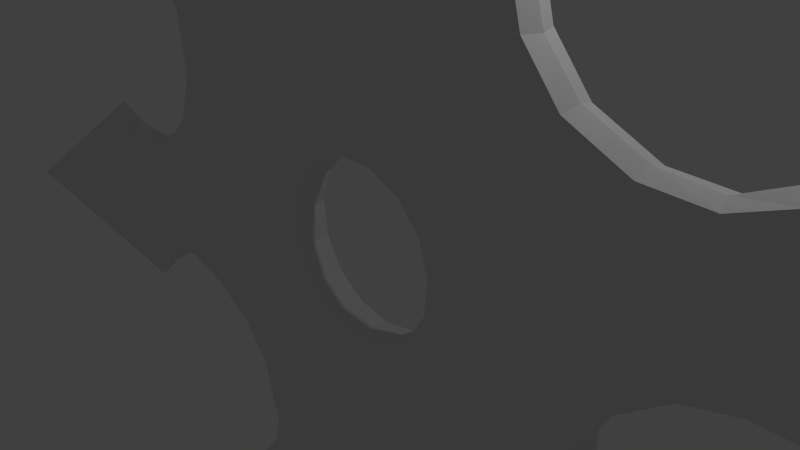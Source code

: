 # Source: shuriken.blend  (saved by Blender 2.72.0; exported with 4.5.12 LTS)
import bpy
from mathutils import Matrix  # noqa: F401  (used for matrix-valued properties, if any)

bpy.ops.wm.read_factory_settings(use_empty=True)
scene = bpy.context.scene
scene.name = 'Scene'

# ---- collections
col_collection_1 = bpy.data.collections.new('Collection 1'); scene.collection.children.link(col_collection_1)

# ---- materials (node trees are filled in below, after node groups)
mat_material = bpy.data.materials.new('Material')
mat_material.alpha_threshold = 0.0
mat_material.use_transparent_shadow = False
mat_material.roughness = 0.5

# ---- material node trees

# ---- world
world_world = bpy.data.worlds.new('World'); scene.world = world_world
world_world.color = (0.05088, 0.05088, 0.05088)
world_world.use_sun_shadow = False
world_world.sun_shadow_jitter_overblur = 0.0
world_world.cycles.sampling_method = 'MANUAL'
world_world.cycles.sample_map_resolution = 256

# ---- cameras
cam_camera = bpy.data.cameras.new('Camera')
cam_camera.clip_end = 100.0
cam_camera.lens = 35.0
cam_camera.sensor_width = 32.0
cam_camera.sensor_height = 18.0
cam_camera.ortho_scale = 7.314
cam_camera.dof.focus_distance = 0.0
cam_camera.dof.aperture_fstop = 128.0

# ---- lights
light_lamp = bpy.data.lights.new('Lamp', 'POINT')
light_lamp.transmission_factor = 0.0
light_lamp.cutoff_distance = 30.0
light_lamp.energy = 100.0
light_lamp.shadow_buffer_clip_start = 1.001
light_lamp.shadow_soft_size = 0.1
light_lamp.shadow_maximum_resolution = 0.006
light_lamp.use_absolute_resolution = True
light_lamp.cycles.use_multiple_importance_sampling = False

# ---- meshes
me_plane = bpy.data.meshes.new('Plane')
me_plane.from_pydata([(0.6513, -0.2469, 5.269), (2.684, -0.2469, 5.402), (2.418, -0.2469, 3.313), (3.766, -0.2469, 2.268), (4.583, -0.2469, 2.23), (5.229, -0.2469, 2.496), (8.951, -0.2469, 2.287), (5.893, -0.2469, 0.4451), (5.134, -0.2469, 0.4451), (4.469, -0.2469, 0.2551), (3.728, -0.2469, -0.3432), (3.244, -1.705e-13, 10.77), (3.297, 0.0, 5.522), (2.803, 0.0, 5.18), (2.328, 0.0, 3.926), (2.499, 0.0, 3.3), (2.974, 0.0, 2.73), (3.772, 0.0, 2.35), (4.512, 0.0, 2.293), (5.728, 0.0, 3.205), (11.14, 5.004e-07, 2.658), (6.511, 0.0, 0.0407), (5.694, 0.0, 0.2496), (4.954, 0.0, 0.3256), (4.346, 0.0, 0.1547), (3.706, 0.0, -0.374), (1.073, -0.2469, 0.7249), (0.7243, -0.2469, 1.123), (0.2438, -0.2469, 1.344), (1.23, -0.2469, 0.2196), (-3.521, -0.2469, -1.777), (-4.239, -0.2469, -1.554), (-4.889, -0.2469, -1.644), (-5.514, -0.2469, -2.005), (-9.127, -0.2469, -1.788), (-6.02, -0.2469, 0.04953), (-5.356, -0.2469, 0.03835), (-4.568, -0.2469, 0.3835), (-4.078, -0.2469, 0.8639), (-3.775, -0.2469, 1.631), (-3.848, -0.2469, 2.554), (-4.223, -0.2469, 3.28), (-4.776, -0.2469, 3.707), (-6.457, -0.2469, 7.035), (-3.332, -0.2469, 5.308), (-2.952, -0.2469, 4.65), (-2.455, -0.2469, 4.169), (-1.633, -0.2469, 3.844), (-5.94, -1.324e-06, -2.711), (-10.95, -1.793e-06, -2.148), (-6.501, -7.336e-07, 0.5398), (-5.958, -7.247e-07, 0.283), (-5.105, -5.966e-07, 0.2491), (-4.635, -3.391e-07, 0.4986), (-4.177, -4.348e-08, 0.96), (-3.921, 2.625e-07, 1.656), (-3.991, 5.224e-07, 2.537), (-4.312, 6.337e-07, 3.207), (-4.853, 5.768e-07, 3.574), (-5.71, 3.74e-07, 3.804), (-7.87, 1.26e-06, 8.742), (-3.336, 0.0, 5.969), (-3.109, 0.0, 5.158), (-2.804, 0.0, 4.478), (-2.352, 0.0, 4.037), (-1.721, 0.0, 3.805), (-5.4, -1.158e-06, -2.202), (-4.82, -1.01e-06, -1.802), (-4.83, -1.008e-06, -1.785), (-4.314, -9.363e-07, -1.729), (-3.637, -9.143e-07, -1.882), (-1.13, -0.2469, 0.7538), (-1.3, -0.2469, 0.2529), (-1.252, -0.2469, -0.274), (-0.7713, -0.2469, 1.142), (3.436, -0.2469, -1.5), (3.671, -0.2469, -2.484), (4.074, -0.2469, -3.002), (4.699, -0.2469, -3.363), (6.317, -0.2469, -6.6), (3.173, -0.2469, -4.828), (2.85, -0.2469, -4.247), (2.157, -0.2469, -3.738), (1.496, -0.2469, -3.553), (0.6806, -0.2469, -3.675), (-0.08269, -0.2469, -4.199), (-0.5239, -0.2469, -4.887), (-0.6166, -0.2469, -5.579), (-2.659, -0.2469, -8.699), (-2.725, -0.2469, -5.13), (-2.346, -0.2469, -4.472), (-2.178, -0.2469, -3.801), (-2.433, -0.2469, -2.735), (5.343, 0.0, -3.327), (7.539, -2.548e-06, -7.996), (2.988, -1.513e-06, -5.489), (2.939, -1.389e-06, -4.891), (2.542, -1.155e-06, -4.135), (2.091, -8.929e-07, -3.853), (1.463, -6.37e-07, -3.688), (0.7318, -4.416e-07, -3.814), (0.003965, -3.673e-07, -4.315), (-0.4158, -4.284e-07, -4.928), (-0.4634, -6.223e-07, -5.58), (-0.234, -9.71e-07, -6.436), (-3.43, -1.331e-06, -10.78), (-3.519, 9.475e-08, -5.592), (-2.93, 1.197e-07, -4.99), (-2.494, 1.792e-07, -4.386), (-2.338, 3.073e-07, -3.774), (-2.551, 4.107e-07, -2.855), (4.633, 0.0, -3.114), (3.995, 0.0, -2.812), (3.986, 0.0, -2.828), (3.679, 0.0, -2.41), (3.404, 0.0, -1.497), (-0.05375, -0.2469, -1.169), (0.4651, -0.2469, -1.066), (0.8972, -0.2469, -0.7604), (-0.5697, -0.2469, -1.052), (-0.2058, -0.2469, 4.202), (0.4043, -0.2469, 4.662), (0.6513, -0.2469, 5.991), (2.646, -0.2469, 9.011), (2.342, -0.2469, 4.833), (2.247, -0.2469, 3.978), (2.93, -0.2469, 2.667), (-0.2794, 0.0, 1.322), (-0.9712, 0.0, -0.7159), (1.14, 0.0, -0.2962), (0.2524, 0.0, 6.455), (-0.5573, 0.0, -1.025), (0.8753, 0.0, -0.7402), (0.4534, 0.0, -1.038), (-0.05336, 0.0, -1.139), (2.347, 0.0, 4.458), (-0.7541, 0.0, 1.118), (-1.224, 0.0, -0.2651), (-1.271, 0.0, 0.2494), (-1.105, 0.0, 0.7386), (1.2, 0.0, 0.2169), (5.101, 0.0, 2.578), (0.2372, 0.0, 1.315), (0.7064, 0.0, 1.099), (1.047, 0.0, 0.7103), (1.168, -0.2469, -0.3058), (-0.9936, -0.2469, -0.7356), (-0.2852, -0.2469, 1.351), (-3.005, -8.14e-07, -2.296), (-2.831, -0.2469, -2.216), (0.4233, 0.0, 5.734), (0.4803, 0.0, 5.031), (0.4993, 0.0, 5.031), (0.2904, 0.0, 4.556), (-0.2383, 0.0, 4.097), (3.446, 0.0, -0.9462), (3.389, -0.2469, -0.9027), (-0.9002, 0.0, 3.746), (-0.8685, -0.2469, 3.846)], [(67, 68), (112, 113), (151, 152)], [(12, 1, 13), (4, 18, 17, 3), (6, 20, 19, 5), (80, 95, 94, 79), (8, 23, 22, 7), (9, 24, 23, 8), (21, 7, 22), (10, 25, 24, 9), (6, 5, 7), (4, 8, 7, 5), (3, 9, 8, 4), (30, 31, 69, 70), (31, 32, 68, 69), (32, 33, 66, 67), (48, 66, 33), (34, 49, 48, 33), (35, 36, 51), (50, 35, 51), (37, 53, 52, 36), (38, 54, 53, 37), (39, 55, 54, 38), (40, 56, 55, 39), (41, 57, 56, 40), (42, 58, 57, 41), (43, 60, 59, 42), (58, 42, 59), (45, 63, 62, 44), (46, 64, 63, 45), (61, 44, 62), (47, 65, 64, 46), (51, 36, 52), (34, 33, 35), (32, 36, 35, 33), (31, 37, 36, 32), (30, 38, 37, 31), (43, 42, 44), (41, 45, 44, 42), (40, 46, 45, 41), (39, 47, 46, 40), (72, 71, 39, 38), (73, 72, 38, 30), (47, 39, 71, 74), (75, 76, 114, 115), (76, 77, 113, 114), (77, 78, 111, 112), (93, 111, 78), (79, 94, 93, 78), (89, 106, 105, 88), (80, 81, 96), (95, 80, 96), (82, 98, 97, 81), (83, 99, 98, 82), (84, 100, 99, 83), (85, 101, 100, 84), (86, 102, 101, 85), (87, 103, 102, 86), (88, 105, 104, 87), (103, 87, 104), (90, 108, 107, 89), (91, 109, 108, 90), (106, 89, 107), (92, 110, 109, 91), (96, 81, 97), (79, 78, 80), (77, 81, 80, 78), (76, 82, 81, 77), (75, 83, 82, 76), (88, 87, 89), (86, 90, 89, 87), (85, 91, 90, 86), (84, 92, 91, 85), (117, 116, 84, 83), (118, 117, 83, 75), (92, 84, 116, 119), (120, 121, 153, 154), (130, 150, 122), (26, 27, 143, 144), (27, 28, 142, 143), (29, 26, 144, 140), (71, 72, 138, 139), (72, 73, 137, 138), (74, 71, 139, 136), (116, 117, 133, 134), (117, 118, 132, 133), (119, 116, 134, 131), (145, 29, 140, 129), (118, 145, 129, 132), (146, 119, 131, 128), (73, 146, 128, 137), (147, 74, 136, 127), (28, 147, 127, 142), (10, 29, 145, 156), (75, 156, 145, 118), (92, 119, 146, 149), (30, 149, 146, 73), (47, 74, 147, 158), (147, 28, 120, 158), (120, 154, 157, 158), (47, 158, 157, 65), (10, 156, 155, 25), (75, 115, 155, 156), (30, 70, 148, 149), (92, 149, 148, 110), (121, 0, 152, 153), (0, 122, 150, 151), (123, 11, 130, 122), (7, 21, 20, 6), (1, 124, 13), (125, 14, 135, 124), (2, 15, 14, 125), (126, 16, 15, 2), (3, 17, 16, 126), (5, 141, 18, 4), (141, 5, 19), (13, 124, 135), (123, 122, 1), (0, 124, 1, 122), (121, 125, 124, 0), (120, 2, 125, 121), (126, 10, 9, 3), (27, 26, 126, 2), (28, 27, 2, 120), (10, 126, 26, 29), (44, 61, 60, 43), (1, 12, 11, 123), (35, 50, 49, 34)])
_k = set([(0, 121), (0, 122), (1, 123), (1, 124), (2, 125), (2, 126), (3, 4), (3, 126), (4, 5), (5, 6), (6, 7), (7, 8), (8, 9), (9, 10), (10, 156), (30, 31), (30, 149), (31, 32), (32, 33), (33, 34), (34, 35), (35, 36), (36, 37), (37, 38), (38, 39), (39, 40), (40, 41), (41, 42), (42, 43), (43, 44), (44, 45), (45, 46), (46, 47), (47, 158), (75, 76), (75, 156), (76, 77), (77, 78), (78, 79), (79, 80), (80, 81), (81, 82), (82, 83), (83, 84), (84, 85), (85, 86), (86, 87), (88, 89), (89, 90), (90, 91), (91, 92), (92, 149), (120, 121), (120, 158), (122, 123), (124, 125)])
me_plane.attributes.new('sharp_edge', 'BOOLEAN', 'EDGE').data.foreach_set('value', [ (min(e.vertices), max(e.vertices)) in _k for e in me_plane.edges])
_uv = me_plane.uv_layers.new(name='UVMap')
_uv.uv.foreach_set('vector', [0.6474, 0.7589, 0.6173, 0.7509, 0.625, 0.743, 0.7033, 0.6037, 0.7024, 0.609, 0.6689, 0.6116, 0.6663, 0.6055, 0.9011, 0.6064, 1.0, 0.6235, 0.7575, 0.6513, 0.7325, 0.6161, 0.6394, 0.2761, 0.6311, 0.2454, 0.8371, 0.129, 0.7818, 0.1938, 0.7282, 0.5208, 0.7282, 0.5129, 0.7618, 0.5094, 0.7626, 0.5208, 0.6981, 0.512, 0.7007, 0.505, 0.7282, 0.5129, 0.7282, 0.5208, 0.7987, 0.4997, 0.7626, 0.5208, 0.7618, 0.5094, 0.6646, 0.4843, 0.6717, 0.4804, 0.7007, 0.505, 0.6981, 0.512, 0.9011, 0.6064, 0.7325, 0.6161, 0.7626, 0.5208, 0.7033, 0.6037, 0.7282, 0.5208, 0.7626, 0.5208, 0.7325, 0.6161, 0.6663, 0.6055, 0.6981, 0.512, 0.7282, 0.5208, 0.7033, 0.6037, 0.3363, 0.4177, 0.3038, 0.428, 0.3004, 0.4199, 0.3311, 0.4128, 0.3038, 0.428, 0.2743, 0.4239, 0.277, 0.4173, 0.3004, 0.4199, 0.2743, 0.4239, 0.246, 0.4071, 0.2512, 0.398, 0.2775, 0.4166, 0.2268, 0.3743, 0.2512, 0.398, 0.246, 0.4071, 0.08245, 0.4172, 0.0, 0.4005, 0.2268, 0.3743, 0.246, 0.4071, 0.2231, 0.5025, 0.2532, 0.502, 0.2259, 0.5133, 0.2014, 0.5252, 0.2231, 0.5025, 0.2259, 0.5133, 0.2889, 0.518, 0.2859, 0.5233, 0.2646, 0.5117, 0.2532, 0.502, 0.3111, 0.5403, 0.3066, 0.5447, 0.2859, 0.5233, 0.2889, 0.518, 0.3248, 0.5759, 0.3182, 0.5771, 0.3066, 0.5447, 0.3111, 0.5403, 0.3215, 0.6187, 0.315, 0.6179, 0.3182, 0.5771, 0.3248, 0.5759, 0.3045, 0.6524, 0.3005, 0.649, 0.315, 0.6179, 0.3215, 0.6187, 0.2794, 0.6722, 0.276, 0.6661, 0.3005, 0.649, 0.3045, 0.6524, 0.2034, 0.8267, 0.1394, 0.9059, 0.2372, 0.6767, 0.2794, 0.6722, 0.276, 0.6661, 0.2794, 0.6722, 0.2372, 0.6767, 0.362, 0.716, 0.3687, 0.72, 0.355, 0.7515, 0.3448, 0.7466, 0.3845, 0.6937, 0.3892, 0.6995, 0.3687, 0.72, 0.362, 0.716, 0.3447, 0.7892, 0.3448, 0.7466, 0.355, 0.7515, 0.4218, 0.6786, 0.4178, 0.6888, 0.3892, 0.6995, 0.3845, 0.6937, 0.2259, 0.5133, 0.2532, 0.502, 0.2646, 0.5117, 0.08245, 0.4172, 0.246, 0.4071, 0.2231, 0.5025, 0.2743, 0.4239, 0.2532, 0.502, 0.2231, 0.5025, 0.246, 0.4071, 0.3038, 0.428, 0.2889, 0.518, 0.2532, 0.502, 0.2743, 0.4239, 0.3363, 0.4177, 0.3111, 0.5403, 0.2889, 0.518, 0.3038, 0.428, 0.2034, 0.8267, 0.2794, 0.6722, 0.3448, 0.7466, 0.3045, 0.6524, 0.362, 0.716, 0.3448, 0.7466, 0.2794, 0.6722, 0.3215, 0.6187, 0.3845, 0.6937, 0.362, 0.716, 0.3045, 0.6524, 0.3248, 0.5759, 0.4218, 0.6786, 0.3845, 0.6937, 0.3215, 0.6187, 0.4368, 0.5119, 0.4445, 0.5352, 0.3248, 0.5759, 0.3111, 0.5403, 0.439, 0.4875, 0.4368, 0.5119, 0.3111, 0.5403, 0.3363, 0.4177, 0.4218, 0.6786, 0.3248, 0.5759, 0.4445, 0.5352, 0.4608, 0.5532, 0.6513, 0.4305, 0.662, 0.3849, 0.6705, 0.3859, 0.658, 0.4283, 0.662, 0.3849, 0.6802, 0.3608, 0.6844, 0.3665, 0.6705, 0.3859, 0.6802, 0.3608, 0.7085, 0.3441, 0.7137, 0.3533, 0.6848, 0.3673, 0.7458, 0.3434, 0.7137, 0.3533, 0.7085, 0.3441, 0.7818, 0.1938, 0.8371, 0.129, 0.7458, 0.3434, 0.7085, 0.3441, 0.3723, 0.2621, 0.3364, 0.2406, 0.3404, 0.0, 0.3753, 0.0964, 0.6394, 0.2761, 0.6248, 0.303, 0.6288, 0.2732, 0.6311, 0.2454, 0.6394, 0.2761, 0.6288, 0.2732, 0.5934, 0.3267, 0.5904, 0.3213, 0.6108, 0.3082, 0.6248, 0.303, 0.5635, 0.3352, 0.562, 0.329, 0.5904, 0.3213, 0.5934, 0.3267, 0.5266, 0.3296, 0.5289, 0.3232, 0.562, 0.329, 0.5635, 0.3352, 0.492, 0.3053, 0.4959, 0.2999, 0.5289, 0.3232, 0.5266, 0.3296, 0.472, 0.2733, 0.4769, 0.2714, 0.4959, 0.2999, 0.492, 0.3053, 0.4678, 0.2412, 0.4747, 0.2412, 0.4769, 0.2714, 0.472, 0.2733, 0.3753, 0.0964, 0.3404, 0.0, 0.4851, 0.2014, 0.4678, 0.2412, 0.4747, 0.2412, 0.4678, 0.2412, 0.4851, 0.2014, 0.3895, 0.2926, 0.3828, 0.2966, 0.3631, 0.2686, 0.3723, 0.2621, 0.3971, 0.3238, 0.3899, 0.325, 0.3828, 0.2966, 0.3895, 0.2926, 0.3364, 0.2406, 0.3723, 0.2621, 0.3631, 0.2686, 0.3855, 0.3732, 0.3802, 0.3676, 0.3899, 0.325, 0.3971, 0.3238, 0.6288, 0.2732, 0.6248, 0.303, 0.6108, 0.3082, 0.7818, 0.1938, 0.7085, 0.3441, 0.6394, 0.2761, 0.6802, 0.3608, 0.6248, 0.303, 0.6394, 0.2761, 0.7085, 0.3441, 0.662, 0.3849, 0.5934, 0.3267, 0.6248, 0.303, 0.6802, 0.3608, 0.6513, 0.4305, 0.5635, 0.3352, 0.5934, 0.3267, 0.662, 0.3849, 0.3753, 0.0964, 0.4678, 0.2412, 0.3723, 0.2621, 0.472, 0.2733, 0.3895, 0.2926, 0.3723, 0.2621, 0.4678, 0.2412, 0.492, 0.3053, 0.3971, 0.3238, 0.3895, 0.2926, 0.472, 0.2733, 0.5266, 0.3296, 0.3855, 0.3732, 0.3971, 0.3238, 0.492, 0.3053, 0.5168, 0.4507, 0.4933, 0.4459, 0.5266, 0.3296, 0.5635, 0.3352, 0.5364, 0.4649, 0.5168, 0.4507, 0.5635, 0.3352, 0.6513, 0.4305, 0.3855, 0.3732, 0.5266, 0.3296, 0.4933, 0.4459, 0.4699, 0.4513, 0.4864, 0.6952, 0.514, 0.7166, 0.5089, 0.7236, 0.4849, 0.7023, 0.5072, 0.8118, 0.5149, 0.7783, 0.5252, 0.7783, 0.5443, 0.5338, 0.5285, 0.5523, 0.525, 0.5474, 0.5392, 0.5309, 0.5285, 0.5523, 0.5068, 0.5626, 0.5055, 0.5567, 0.525, 0.5474, 0.5514, 0.5104, 0.5443, 0.5338, 0.5392, 0.5309, 0.5455, 0.5098, 0.4445, 0.5352, 0.4368, 0.5119, 0.4427, 0.5112, 0.4496, 0.5321, 0.4368, 0.5119, 0.439, 0.4875, 0.4447, 0.4893, 0.4427, 0.5112, 0.4608, 0.5532, 0.4445, 0.5352, 0.4496, 0.5321, 0.4642, 0.5483, 0.4933, 0.4459, 0.5168, 0.4507, 0.5145, 0.4563, 0.4934, 0.452, 0.5168, 0.4507, 0.5364, 0.4649, 0.532, 0.469, 0.5145, 0.4563, 0.4699, 0.4513, 0.4933, 0.4459, 0.4934, 0.452, 0.4724, 0.4568, 0.5486, 0.486, 0.5514, 0.5104, 0.5455, 0.5098, 0.543, 0.4879, 0.5364, 0.4649, 0.5486, 0.486, 0.543, 0.4879, 0.532, 0.469, 0.4507, 0.466, 0.4699, 0.4513, 0.4724, 0.4568, 0.4552, 0.47, 0.439, 0.4875, 0.4507, 0.466, 0.4552, 0.47, 0.4447, 0.4893, 0.4828, 0.5629, 0.4608, 0.5532, 0.4642, 0.5483, 0.484, 0.557, 0.5068, 0.5626, 0.4828, 0.5629, 0.484, 0.557, 0.5055, 0.5567, 0.6646, 0.4843, 0.5514, 0.5104, 0.5486, 0.486, 0.6492, 0.4583, 0.6513, 0.4305, 0.6492, 0.4583, 0.5486, 0.486, 0.5364, 0.4649, 0.3855, 0.3732, 0.4699, 0.4513, 0.4507, 0.466, 0.3675, 0.3973, 0.3363, 0.4177, 0.3675, 0.3973, 0.4507, 0.466, 0.439, 0.4875, 0.4218, 0.6786, 0.4608, 0.5532, 0.4828, 0.5629, 0.4564, 0.6787, 0.4828, 0.5629, 0.5068, 0.5626, 0.4864, 0.6952, 0.4564, 0.6787, 0.4864, 0.6952, 0.4849, 0.7023, 0.455, 0.686, 0.4564, 0.6787, 0.4218, 0.6786, 0.4564, 0.6787, 0.455, 0.686, 0.4178, 0.6888, 0.6646, 0.4843, 0.6492, 0.4583, 0.66, 0.4539, 0.6717, 0.4804, 0.6513, 0.4305, 0.658, 0.4283, 0.66, 0.4539, 0.6492, 0.4583, 0.3363, 0.4177, 0.3311, 0.4128, 0.3596, 0.3936, 0.3675, 0.3973, 0.3855, 0.3732, 0.3675, 0.3973, 0.3596, 0.3936, 0.3802, 0.3676, 0.514, 0.7166, 0.5252, 0.7448, 0.5183, 0.7457, 0.5089, 0.7236, 0.5252, 0.7448, 0.5252, 0.7783, 0.5149, 0.7783, 0.5175, 0.7457, 0.6155, 0.9184, 0.6426, 1.0, 0.5072, 0.8118, 0.5252, 0.7783, 0.7626, 0.5208, 0.7987, 0.4997, 1.0, 0.6235, 0.9011, 0.6064, 0.6173, 0.7509, 0.6018, 0.7245, 0.625, 0.743, 0.5975, 0.6848, 0.6035, 0.6848, 0.6044, 0.7095, 0.6018, 0.7245, 0.6052, 0.654, 0.6112, 0.6557, 0.6035, 0.6848, 0.5975, 0.6848, 0.6284, 0.624, 0.6327, 0.6293, 0.6112, 0.6557, 0.6052, 0.654, 0.6663, 0.6055, 0.6689, 0.6116, 0.6327, 0.6293, 0.6284, 0.624, 0.7325, 0.6161, 0.7291, 0.6222, 0.7024, 0.609, 0.7033, 0.6037, 0.7291, 0.6222, 0.7325, 0.6161, 0.7575, 0.6513, 0.625, 0.743, 0.6018, 0.7245, 0.6044, 0.7095, 0.6155, 0.9184, 0.5252, 0.7783, 0.6173, 0.7509, 0.5252, 0.7448, 0.6018, 0.7245, 0.6173, 0.7509, 0.5252, 0.7783, 0.514, 0.7166, 0.5975, 0.6848, 0.6018, 0.7245, 0.5252, 0.7448, 0.4864, 0.6952, 0.6052, 0.654, 0.5975, 0.6848, 0.514, 0.7166, 0.6284, 0.624, 0.6646, 0.4843, 0.6981, 0.512, 0.6663, 0.6055, 0.5285, 0.5523, 0.5443, 0.5338, 0.6284, 0.624, 0.6052, 0.654, 0.5068, 0.5626, 0.5285, 0.5523, 0.6052, 0.654, 0.4864, 0.6952, 0.6646, 0.4843, 0.6284, 0.624, 0.5443, 0.5338, 0.5514, 0.5104, 0.3448, 0.7466, 0.3447, 0.7892, 0.1394, 0.9059, 0.2034, 0.8267, 0.6173, 0.7509, 0.6474, 0.7589, 0.6426, 1.0, 0.6155, 0.9184, 0.2231, 0.5025, 0.2014, 0.5252, 0.0, 0.4005, 0.08245, 0.4172])
me_plane.materials.append(mat_material)
me_plane.use_remesh_preserve_volume = False
me_plane.use_remesh_preserve_attributes = False
me_plane.use_mirror_vertex_groups = False
me_plane.use_paint_bone_selection = False
me_plane.use_paint_mask = True
me_plane.update()

# ---- objects
ob_plane = bpy.data.objects.new('Plane', me_plane)
ob_lamp = bpy.data.objects.new('Lamp', light_lamp)
ob_camera = bpy.data.objects.new('Camera', cam_camera)

# ---- transforms, parenting, visibility, modifiers, constraints
ob_plane.location = (0.0, 0.0, 0.0)
ob_plane.lineart.crease_threshold = 0.0
_m = ob_plane.modifiers.new('Mirror', 'MIRROR')
_m.use_axis = (False, True, False)
_m.use_clip = True
ob_lamp.location = (4.076, 1.005, 5.904)
ob_lamp.rotation_euler = (0.6503, 0.05522, 1.866)
ob_lamp.lock_rotations_4d = False
ob_lamp.empty_display_type = 'ARROWS'
ob_lamp.color = (0.0, 0.0, 0.0, 0.0)
ob_lamp.lineart.crease_threshold = 0.0
ob_camera.location = (7.481, -6.508, 5.344)
ob_camera.rotation_euler = (1.109, 0.01082, 0.8149)
ob_camera.lock_rotations_4d = False
ob_camera.empty_display_type = 'ARROWS'
ob_camera.color = (0.0, 0.0, 0.0, 0.0)
ob_camera.display_type = 'WIRE'
ob_camera.lineart.crease_threshold = 0.0

# ---- collection membership
col_collection_1.objects.link(ob_plane)
col_collection_1.objects.link(ob_lamp)
col_collection_1.objects.link(ob_camera)

# ---- scene / render settings (as saved in the file)
scene.camera = ob_camera
scene.frame_start = 1; scene.frame_end = 250; scene.frame_set(1)
scene.render.engine = 'BLENDER_EEVEE_NEXT'
scene.render.resolution_percentage = 50
scene.render.dither_intensity = 0.0
scene.cycles.use_denoising = False
scene.cycles.samples = 10
scene.cycles.sampling_pattern = 'TABULATED_SOBOL'
scene.cycles.light_sampling_threshold = 0.0
scene.cycles.use_adaptive_sampling = False
scene.cycles.use_light_tree = False
scene.cycles.blur_glossy = 0.0
scene.cycles.pixel_filter_type = 'GAUSSIAN'
scene.cycles.sample_clamp_indirect = 0.0
scene.view_settings.view_transform = 'Standard'
bpy.context.view_layer.update()
